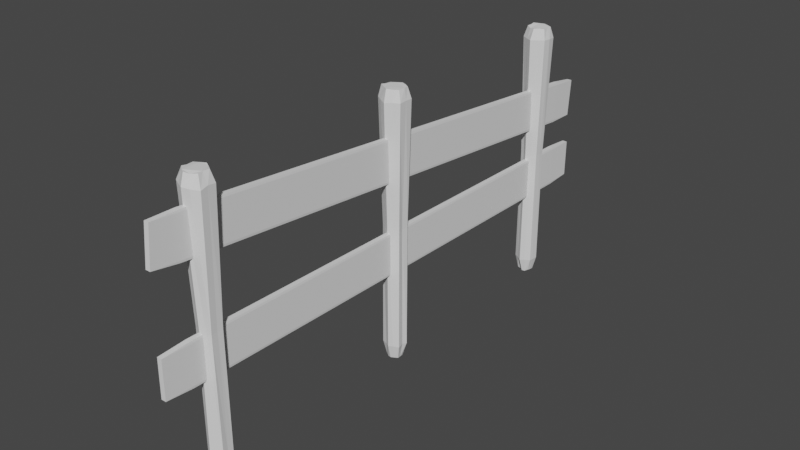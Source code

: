 # Source: Fence.blend  (saved by Blender 3.1.7; exported with 4.5.12 LTS)
import bpy
from mathutils import Matrix  # noqa: F401  (used for matrix-valued properties, if any)

bpy.ops.wm.read_factory_settings(use_empty=True)
scene = bpy.context.scene
scene.name = 'Scene'

# ---- collections
col_collection = bpy.data.collections.new('Collection'); scene.collection.children.link(col_collection)

# ---- world
world_world = bpy.data.worlds.new('World'); scene.world = world_world
world_world.use_nodes = True; world_world.node_tree.nodes.clear()
_N = world_world.node_tree.nodes; _L = world_world.node_tree.links
n0 = _N.new('ShaderNodeOutputWorld'); n0.name = 'World Output'; n0.location = (300, 300)
n1 = _N.new('ShaderNodeBackground'); n1.name = 'Background'; n1.location = (10, 300)
n1.inputs[0].default_value = (0.05088, 0.05088, 0.05088, 1.0)
_L.new(n1.outputs[0], n0.inputs[0])
n0.is_active_output = True
world_world.color = (0.05088, 0.05088, 0.05088)
world_world.use_sun_shadow = False
world_world.sun_shadow_jitter_overblur = 0.0

# ---- meshes
me_cylinder = bpy.data.meshes.new('Cylinder')
me_cylinder.from_pydata([(-0.02614, 1.003, -11.23), (-0.02582, 1.309, 11.16), (0.9025, 0.4571, -11.18), (1.159, 0.6452, 11.16), (0.8666, -0.5371, -11.18), (1.169, -0.7085, 11.14), (-0.001079, -0.9409, -11.18), (0.03085, -1.314, 11.09), (-0.9233, -0.5073, -11.19), (-1.131, -0.6466, 11.19), (-0.8421, 0.5138, -11.18), (-1.123, 0.752, 11.16), (0.4473, 0.7408, -11.19), (0.5363, 0.9478, 11.16), (-0.0003722, 1.004, -0.003554), (0.8776, 0.5429, -0.003249), (0.7792, 0.01802, -11.12), (1.164, -0.02097, 11.19), (0.8703, -0.5022, -0.002361), (0.4214, -0.7806, -11.14), (0.5779, -1.003, 11.15), (0.04207, -1.015, -0.04306), (-0.3887, -0.7027, -11.18), (-0.5802, -0.9951, 11.15), (-0.867, -0.4967, -0.0004148), (-0.8936, 0.05041, -11.11), (-1.226, -0.05543, 11.14), (-0.8617, 0.4603, 0.04107), (-0.4238, 0.7972, -11.11), (-0.573, 1.015, 11.17), (-0.4685, 0.782, -0.01372), (-0.8901, -0.05875, 0.05858), (-0.4344, -0.7472, 0.03947), (0.4625, -0.7296, 0.03209), (0.788, -0.0347, -0.01401), (0.4215, 0.7524, -0.03782), (0.4223, 0.7615, 12.15), (-0.00292, 0.9719, 12.12), (0.9299, 0.07445, 12.13), (0.8743, 0.5047, 12.14), (0.5345, -0.7719, 12.13), (0.8712, -0.5121, 12.13), (-0.3748, -0.781, 12.15), (-0.0245, -0.9861, 12.16), (-0.8782, -0.09605, 12.14), (-0.9143, -0.5057, 12.22), (-0.447, 0.7898, 12.09), (-0.9067, 0.5647, 12.07), (0.2865, 0.404, -12.42), (0.5428, 0.3043, -12.48), (0.5532, 0.018, -12.49), (0.5899, -0.3139, -12.46), (0.3459, -0.5023, -12.44), (0.01831, -0.6433, -12.46), (-0.2671, -0.5818, -12.47), (-0.5967, -0.3762, -12.44), (-0.5501, 0.02281, -12.49), (-0.567, 0.2389, -12.48), (-0.3211, 0.4578, -12.46), (-0.0005839, 0.6462, -12.47)], [], [(35, 13, 3, 15), (34, 17, 5, 18), (33, 20, 7, 21), (32, 23, 9, 24), (5, 17, 38, 41), (31, 26, 11, 27), (30, 29, 1, 14), (28, 0, 59, 58), (28, 30, 14, 0), (10, 27, 30, 28), (27, 11, 29, 30), (25, 31, 27, 10), (8, 24, 31, 25), (24, 9, 26, 31), (22, 32, 24, 8), (6, 21, 32, 22), (21, 7, 23, 32), (19, 33, 21, 6), (4, 18, 33, 19), (18, 5, 20, 33), (16, 34, 18, 4), (2, 15, 34, 16), (15, 3, 17, 34), (12, 35, 15, 2), (0, 14, 35, 12), (14, 1, 13, 35), (39, 36, 37, 46, 47, 44, 45, 42, 43, 40, 41, 38), (29, 11, 47, 46), (26, 9, 45, 44), (23, 7, 43, 42), (1, 29, 46, 37), (13, 1, 37, 36), (20, 5, 41, 40), (11, 26, 44, 47), (17, 3, 39, 38), (9, 23, 42, 45), (3, 13, 36, 39), (7, 20, 40, 43), (59, 48, 49, 50, 51, 52, 53, 54, 55, 56, 57, 58), (25, 10, 57, 56), (22, 8, 55, 54), (10, 28, 58, 57), (12, 2, 49, 48), (19, 6, 53, 52), (8, 25, 56, 55), (16, 4, 51, 50), (6, 22, 54, 53), (0, 12, 48, 59), (4, 19, 52, 51), (2, 16, 50, 49)])
_uv = me_cylinder.uv_layers.new(name='UVMap')
_uv.uv.foreach_set('vector', [0.9167, 0.75, 0.9167, 1.0, 0.8333, 1.0, 0.8333, 0.75, 0.75, 0.75, 0.75, 1.0, 0.6667, 1.0, 0.6667, 0.75, 0.5833, 0.75, 0.5833, 1.0, 0.5, 1.0, 0.5, 0.75, 0.4167, 0.75, 0.4167, 1.0, 0.3333, 1.0, 0.3333, 0.75, 0.6667, 1.0, 0.75, 1.0, 0.75, 1.0, 0.6667, 1.0, 0.25, 0.75, 0.25, 1.0, 0.1667, 1.0, 0.1667, 0.75, 0.08333, 0.75, 0.08333, 1.0, -8.941e-08, 1.0, -8.941e-08, 0.75, 0.08333, 0.5, -8.941e-08, 0.5, -8.941e-08, 0.5, 0.08333, 0.5, 0.08333, 0.5, 0.08333, 0.75, -8.941e-08, 0.75, -8.941e-08, 0.5, 0.1667, 0.5, 0.1667, 0.75, 0.08333, 0.75, 0.08333, 0.5, 0.1667, 0.75, 0.1667, 1.0, 0.08333, 1.0, 0.08333, 0.75, 0.25, 0.5, 0.25, 0.75, 0.1667, 0.75, 0.1667, 0.5, 0.3333, 0.5, 0.3333, 0.75, 0.25, 0.75, 0.25, 0.5, 0.3333, 0.75, 0.3333, 1.0, 0.25, 1.0, 0.25, 0.75, 0.4167, 0.5, 0.4167, 0.75, 0.3333, 0.75, 0.3333, 0.5, 0.5, 0.5, 0.5, 0.75, 0.4167, 0.75, 0.4167, 0.5, 0.5, 0.75, 0.5, 1.0, 0.4167, 1.0, 0.4167, 0.75, 0.5833, 0.5, 0.5833, 0.75, 0.5, 0.75, 0.5, 0.5, 0.6667, 0.5, 0.6667, 0.75, 0.5833, 0.75, 0.5833, 0.5, 0.6667, 0.75, 0.6667, 1.0, 0.5833, 1.0, 0.5833, 0.75, 0.75, 0.5, 0.75, 0.75, 0.6667, 0.75, 0.6667, 0.5, 0.8333, 0.5, 0.8333, 0.75, 0.75, 0.75, 0.75, 0.5, 0.8333, 0.75, 0.8333, 1.0, 0.75, 1.0, 0.75, 0.75, 0.9167, 0.5, 0.9167, 0.75, 0.8333, 0.75, 0.8333, 0.5, 1.0, 0.5, 1.0, 0.75, 0.9167, 0.75, 0.9167, 0.5, 1.0, 0.75, 1.0, 1.0, 0.9167, 1.0, 0.9167, 0.75, 0.4578, 0.37, 0.3539, 0.43, 0.25, 0.49, 0.1461, 0.43, 0.04215, 0.37, 0.04215, 0.25, 0.04215, 0.13, 0.1461, 0.07, 0.25, 0.01, 0.3539, 0.07, 0.4578, 0.13, 0.4578, 0.25, 0.08333, 1.0, 0.1667, 1.0, 0.1667, 1.0, 0.08333, 1.0, 0.25, 1.0, 0.3333, 1.0, 0.3333, 1.0, 0.25, 1.0, 0.4167, 1.0, 0.5, 1.0, 0.5, 1.0, 0.4167, 1.0, -8.941e-08, 1.0, 0.08333, 1.0, 0.08333, 1.0, -8.941e-08, 1.0, 0.9167, 1.0, 1.0, 1.0, 1.0, 1.0, 0.9167, 1.0, 0.5833, 1.0, 0.6667, 1.0, 0.6667, 1.0, 0.5833, 1.0, 0.1667, 1.0, 0.25, 1.0, 0.25, 1.0, 0.1667, 1.0, 0.75, 1.0, 0.8333, 1.0, 0.8333, 1.0, 0.75, 1.0, 0.3333, 1.0, 0.4167, 1.0, 0.4167, 1.0, 0.3333, 1.0, 0.8333, 1.0, 0.9167, 1.0, 0.9167, 1.0, 0.8333, 1.0, 0.5, 1.0, 0.5833, 1.0, 0.5833, 1.0, 0.5, 1.0, 0.75, 0.49, 0.8539, 0.43, 0.9578, 0.37, 0.9578, 0.25, 0.9578, 0.13, 0.8539, 0.07, 0.75, 0.01, 0.6461, 0.07, 0.5422, 0.13, 0.5422, 0.25, 0.5422, 0.37, 0.6461, 0.43, 0.25, 0.5, 0.1667, 0.5, 0.1667, 0.5, 0.25, 0.5, 0.4167, 0.5, 0.3333, 0.5, 0.3333, 0.5, 0.4167, 0.5, 0.1667, 0.5, 0.08333, 0.5, 0.08333, 0.5, 0.1667, 0.5, 0.9167, 0.5, 0.8333, 0.5, 0.8333, 0.5, 0.9167, 0.5, 0.5833, 0.5, 0.5, 0.5, 0.5, 0.5, 0.5833, 0.5, 0.3333, 0.5, 0.25, 0.5, 0.25, 0.5, 0.3333, 0.5, 0.75, 0.5, 0.6667, 0.5, 0.6667, 0.5, 0.75, 0.5, 0.5, 0.5, 0.4167, 0.5, 0.4167, 0.5, 0.5, 0.5, 1.0, 0.5, 0.9167, 0.5, 0.9167, 0.5, 1.0, 0.5, 0.6667, 0.5, 0.5833, 0.5, 0.5833, 0.5, 0.6667, 0.5, 0.8333, 0.5, 0.75, 0.5, 0.75, 0.5, 0.8333, 0.5])
me_cylinder.use_remesh_fix_poles = True
me_cylinder.use_remesh_preserve_attributes = False
me_cylinder.update()
me_cylinder_001 = bpy.data.meshes.new('Cylinder.001')
me_cylinder_001.from_pydata([(0.01217, 1.008, -11.15), (0.01918, 1.245, 11.17), (0.9129, 0.4524, -11.18), (1.106, 0.7234, 11.15), (0.8154, -0.4604, -11.19), (1.101, -0.6903, 11.21), (-0.03797, -0.9892, -11.22), (-0.008467, -1.322, 11.16), (-0.8508, -0.5166, -11.11), (-1.152, -0.65, 11.15), (-0.8435, 0.4112, -11.17), (-1.144, 0.662, 11.15), (0.4316, 0.7512, -11.16), (0.5865, 0.986, 11.16), (-0.01477, 1.035, -0.02033), (0.8723, 0.4527, -0.06047), (0.8703, -0.05813, -11.2), (1.187, -0.01675, 11.17), (0.8232, -0.4818, 0.01883), (0.3926, -0.7945, -11.15), (0.6043, -0.9626, 11.17), (-0.06378, -0.9778, -0.06833), (-0.4417, -0.7393, -11.13), (-0.5524, -1.003, 11.13), (-0.8012, -0.5726, 0.01496), (-0.871, -0.007009, -11.15), (-1.148, -0.0005571, 11.16), (-0.9221, 0.4731, 0.04794), (-0.4424, 0.7449, -11.13), (-0.538, 0.9772, 11.15), (-0.4334, 0.7476, 0.001543), (-0.9027, -0.04553, -0.00876), (-0.3973, -0.7376, -0.06437), (0.4842, -0.7012, 0.03152), (0.86, -0.01474, -0.02582), (0.4441, 0.7805, 0.01675), (0.4429, 0.7475, 12.13), (-0.0505, 1.001, 12.12), (0.8701, -0.03522, 12.11), (0.8745, 0.505, 12.14), (0.4929, -0.6999, 12.19), (0.8754, -0.5062, 12.14), (-0.4066, -0.7956, 12.07), (0.06318, -0.9643, 12.15), (-0.8142, -0.03919, 12.18), (-0.8428, -0.5127, 12.18), (-0.4865, 0.7854, 12.14), (-0.9108, 0.4832, 12.19), (0.2802, 0.4852, -12.44), (0.6226, 0.3173, -12.44), (0.5936, -0.05118, -12.44), (0.5478, -0.3026, -12.4), (0.3179, -0.5286, -12.52), (0.05909, -0.6527, -12.47), (-0.2779, -0.3976, -12.47), (-0.5644, -0.384, -12.41), (-0.5564, -0.0129, -12.47), (-0.6055, 0.3398, -12.46), (-0.2826, 0.4858, -12.47), (-0.01501, 0.6163, -12.51)], [], [(35, 13, 3, 15), (34, 17, 5, 18), (33, 20, 7, 21), (32, 23, 9, 24), (5, 17, 38, 41), (31, 26, 11, 27), (30, 29, 1, 14), (28, 0, 59, 58), (28, 30, 14, 0), (10, 27, 30, 28), (27, 11, 29, 30), (25, 31, 27, 10), (8, 24, 31, 25), (24, 9, 26, 31), (22, 32, 24, 8), (6, 21, 32, 22), (21, 7, 23, 32), (19, 33, 21, 6), (4, 18, 33, 19), (18, 5, 20, 33), (16, 34, 18, 4), (2, 15, 34, 16), (15, 3, 17, 34), (12, 35, 15, 2), (0, 14, 35, 12), (14, 1, 13, 35), (39, 36, 37, 46, 47, 44, 45, 42, 43, 40, 41, 38), (29, 11, 47, 46), (26, 9, 45, 44), (23, 7, 43, 42), (1, 29, 46, 37), (13, 1, 37, 36), (20, 5, 41, 40), (11, 26, 44, 47), (17, 3, 39, 38), (9, 23, 42, 45), (3, 13, 36, 39), (7, 20, 40, 43), (59, 48, 49, 50, 51, 52, 53, 54, 55, 56, 57, 58), (25, 10, 57, 56), (22, 8, 55, 54), (10, 28, 58, 57), (12, 2, 49, 48), (19, 6, 53, 52), (8, 25, 56, 55), (16, 4, 51, 50), (6, 22, 54, 53), (0, 12, 48, 59), (4, 19, 52, 51), (2, 16, 50, 49)])
_uv = me_cylinder_001.uv_layers.new(name='UVMap')
_uv.uv.foreach_set('vector', [0.9167, 0.75, 0.9167, 1.0, 0.8333, 1.0, 0.8333, 0.75, 0.75, 0.75, 0.75, 1.0, 0.6667, 1.0, 0.6667, 0.75, 0.5833, 0.75, 0.5833, 1.0, 0.5, 1.0, 0.5, 0.75, 0.4167, 0.75, 0.4167, 1.0, 0.3333, 1.0, 0.3333, 0.75, 0.6667, 1.0, 0.75, 1.0, 0.75, 1.0, 0.6667, 1.0, 0.25, 0.75, 0.25, 1.0, 0.1667, 1.0, 0.1667, 0.75, 0.08333, 0.75, 0.08333, 1.0, -8.941e-08, 1.0, -8.941e-08, 0.75, 0.08333, 0.5, -8.941e-08, 0.5, -8.941e-08, 0.5, 0.08333, 0.5, 0.08333, 0.5, 0.08333, 0.75, -8.941e-08, 0.75, -8.941e-08, 0.5, 0.1667, 0.5, 0.1667, 0.75, 0.08333, 0.75, 0.08333, 0.5, 0.1667, 0.75, 0.1667, 1.0, 0.08333, 1.0, 0.08333, 0.75, 0.25, 0.5, 0.25, 0.75, 0.1667, 0.75, 0.1667, 0.5, 0.3333, 0.5, 0.3333, 0.75, 0.25, 0.75, 0.25, 0.5, 0.3333, 0.75, 0.3333, 1.0, 0.25, 1.0, 0.25, 0.75, 0.4167, 0.5, 0.4167, 0.75, 0.3333, 0.75, 0.3333, 0.5, 0.5, 0.5, 0.5, 0.75, 0.4167, 0.75, 0.4167, 0.5, 0.5, 0.75, 0.5, 1.0, 0.4167, 1.0, 0.4167, 0.75, 0.5833, 0.5, 0.5833, 0.75, 0.5, 0.75, 0.5, 0.5, 0.6667, 0.5, 0.6667, 0.75, 0.5833, 0.75, 0.5833, 0.5, 0.6667, 0.75, 0.6667, 1.0, 0.5833, 1.0, 0.5833, 0.75, 0.75, 0.5, 0.75, 0.75, 0.6667, 0.75, 0.6667, 0.5, 0.8333, 0.5, 0.8333, 0.75, 0.75, 0.75, 0.75, 0.5, 0.8333, 0.75, 0.8333, 1.0, 0.75, 1.0, 0.75, 0.75, 0.9167, 0.5, 0.9167, 0.75, 0.8333, 0.75, 0.8333, 0.5, 1.0, 0.5, 1.0, 0.75, 0.9167, 0.75, 0.9167, 0.5, 1.0, 0.75, 1.0, 1.0, 0.9167, 1.0, 0.9167, 0.75, 0.4578, 0.37, 0.3539, 0.43, 0.25, 0.49, 0.1461, 0.43, 0.04215, 0.37, 0.04215, 0.25, 0.04215, 0.13, 0.1461, 0.07, 0.25, 0.01, 0.3539, 0.07, 0.4578, 0.13, 0.4578, 0.25, 0.08333, 1.0, 0.1667, 1.0, 0.1667, 1.0, 0.08333, 1.0, 0.25, 1.0, 0.3333, 1.0, 0.3333, 1.0, 0.25, 1.0, 0.4167, 1.0, 0.5, 1.0, 0.5, 1.0, 0.4167, 1.0, -8.941e-08, 1.0, 0.08333, 1.0, 0.08333, 1.0, -8.941e-08, 1.0, 0.9167, 1.0, 1.0, 1.0, 1.0, 1.0, 0.9167, 1.0, 0.5833, 1.0, 0.6667, 1.0, 0.6667, 1.0, 0.5833, 1.0, 0.1667, 1.0, 0.25, 1.0, 0.25, 1.0, 0.1667, 1.0, 0.75, 1.0, 0.8333, 1.0, 0.8333, 1.0, 0.75, 1.0, 0.3333, 1.0, 0.4167, 1.0, 0.4167, 1.0, 0.3333, 1.0, 0.8333, 1.0, 0.9167, 1.0, 0.9167, 1.0, 0.8333, 1.0, 0.5, 1.0, 0.5833, 1.0, 0.5833, 1.0, 0.5, 1.0, 0.75, 0.49, 0.8539, 0.43, 0.9578, 0.37, 0.9578, 0.25, 0.9578, 0.13, 0.8539, 0.07, 0.75, 0.01, 0.6461, 0.07, 0.5422, 0.13, 0.5422, 0.25, 0.5422, 0.37, 0.6461, 0.43, 0.25, 0.5, 0.1667, 0.5, 0.1667, 0.5, 0.25, 0.5, 0.4167, 0.5, 0.3333, 0.5, 0.3333, 0.5, 0.4167, 0.5, 0.1667, 0.5, 0.08333, 0.5, 0.08333, 0.5, 0.1667, 0.5, 0.9167, 0.5, 0.8333, 0.5, 0.8333, 0.5, 0.9167, 0.5, 0.5833, 0.5, 0.5, 0.5, 0.5, 0.5, 0.5833, 0.5, 0.3333, 0.5, 0.25, 0.5, 0.25, 0.5, 0.3333, 0.5, 0.75, 0.5, 0.6667, 0.5, 0.6667, 0.5, 0.75, 0.5, 0.5, 0.5, 0.4167, 0.5, 0.4167, 0.5, 0.5, 0.5, 1.0, 0.5, 0.9167, 0.5, 0.9167, 0.5, 1.0, 0.5, 0.6667, 0.5, 0.5833, 0.5, 0.5833, 0.5, 0.6667, 0.5, 0.8333, 0.5, 0.75, 0.5, 0.75, 0.5, 0.8333, 0.5])
me_cylinder_001.use_remesh_fix_poles = True
me_cylinder_001.use_remesh_preserve_attributes = False
me_cylinder_001.update()
me_cylinder_002 = bpy.data.meshes.new('Cylinder.002')
me_cylinder_002.from_pydata([(0.07728, 0.9571, -11.14), (0.0002589, 1.328, 11.16), (0.7972, 0.5247, -11.15), (1.158, 0.6693, 11.16), (0.8705, -0.4898, -11.18), (1.19, -0.6653, 11.07), (-0.01345, -1.018, -11.17), (-0.02484, -1.277, 11.21), (-0.861, -0.5073, -11.17), (-1.179, -0.6988, 11.22), (-0.8175, 0.5414, -11.12), (-1.186, 0.6055, 11.17), (0.3675, 0.7439, -11.22), (0.5674, 1.008, 11.16), (-0.04322, 1.05, 0.05717), (0.8548, 0.4778, 0.005052), (0.7956, 0.03723, -11.14), (1.166, -0.0367, 11.23), (0.8519, -0.5877, -0.03033), (0.444, -0.7383, -11.15), (0.623, -1.084, 11.15), (0.05085, -0.9786, -0.05651), (-0.4285, -0.7722, -11.19), (-0.5897, -0.9838, 11.14), (-0.935, -0.4645, -0.05231), (-0.8959, -0.0001072, -11.19), (-1.138, -0.01522, 11.14), (-0.9182, 0.5202, -0.007815), (-0.4607, 0.8205, -11.21), (-0.6041, 1.012, 11.19), (-0.4372, 0.7519, 0.004462), (-0.8476, -0.008453, -0.01306), (-0.4247, -0.7023, -0.07184), (0.4801, -0.7111, -0.009214), (0.8252, -0.02726, -0.01262), (0.4326, 0.7506, 0.0002032), (0.4515, 0.7545, 12.13), (-0.003755, 0.9978, 12.15), (0.8368, -0.07818, 12.17), (0.9081, 0.449, 12.17), (0.4178, -0.7641, 12.08), (0.8734, -0.5028, 12.14), (-0.3986, -0.7811, 12.19), (-0.02875, -0.99, 12.18), (-0.7963, -0.02595, 12.14), (-0.8482, -0.4255, 12.19), (-0.4172, 0.7398, 12.16), (-0.892, 0.5805, 12.11), (0.236, 0.4917, -12.53), (0.6173, 0.376, -12.43), (0.5442, -0.0006391, -12.46), (0.5286, -0.2856, -12.53), (0.2626, -0.4426, -12.51), (0.08993, -0.6843, -12.45), (-0.2867, -0.578, -12.48), (-0.5875, -0.3117, -12.44), (-0.5609, 0.005647, -12.46), (-0.5312, 0.3004, -12.51), (-0.2914, 0.4539, -12.47), (-0.04084, 0.616, -12.5)], [], [(35, 13, 3, 15), (34, 17, 5, 18), (33, 20, 7, 21), (32, 23, 9, 24), (5, 17, 38, 41), (31, 26, 11, 27), (30, 29, 1, 14), (28, 0, 59, 58), (28, 30, 14, 0), (10, 27, 30, 28), (27, 11, 29, 30), (25, 31, 27, 10), (8, 24, 31, 25), (24, 9, 26, 31), (22, 32, 24, 8), (6, 21, 32, 22), (21, 7, 23, 32), (19, 33, 21, 6), (4, 18, 33, 19), (18, 5, 20, 33), (16, 34, 18, 4), (2, 15, 34, 16), (15, 3, 17, 34), (12, 35, 15, 2), (0, 14, 35, 12), (14, 1, 13, 35), (39, 36, 37, 46, 47, 44, 45, 42, 43, 40, 41, 38), (29, 11, 47, 46), (26, 9, 45, 44), (23, 7, 43, 42), (1, 29, 46, 37), (13, 1, 37, 36), (20, 5, 41, 40), (11, 26, 44, 47), (17, 3, 39, 38), (9, 23, 42, 45), (3, 13, 36, 39), (7, 20, 40, 43), (59, 48, 49, 50, 51, 52, 53, 54, 55, 56, 57, 58), (25, 10, 57, 56), (22, 8, 55, 54), (10, 28, 58, 57), (12, 2, 49, 48), (19, 6, 53, 52), (8, 25, 56, 55), (16, 4, 51, 50), (6, 22, 54, 53), (0, 12, 48, 59), (4, 19, 52, 51), (2, 16, 50, 49)])
_uv = me_cylinder_002.uv_layers.new(name='UVMap')
_uv.uv.foreach_set('vector', [0.9167, 0.75, 0.9167, 1.0, 0.8333, 1.0, 0.8333, 0.75, 0.75, 0.75, 0.75, 1.0, 0.6667, 1.0, 0.6667, 0.75, 0.5833, 0.75, 0.5833, 1.0, 0.5, 1.0, 0.5, 0.75, 0.4167, 0.75, 0.4167, 1.0, 0.3333, 1.0, 0.3333, 0.75, 0.6667, 1.0, 0.75, 1.0, 0.75, 1.0, 0.6667, 1.0, 0.25, 0.75, 0.25, 1.0, 0.1667, 1.0, 0.1667, 0.75, 0.08333, 0.75, 0.08333, 1.0, -8.941e-08, 1.0, -8.941e-08, 0.75, 0.08333, 0.5, -8.941e-08, 0.5, -8.941e-08, 0.5, 0.08333, 0.5, 0.08333, 0.5, 0.08333, 0.75, -8.941e-08, 0.75, -8.941e-08, 0.5, 0.1667, 0.5, 0.1667, 0.75, 0.08333, 0.75, 0.08333, 0.5, 0.1667, 0.75, 0.1667, 1.0, 0.08333, 1.0, 0.08333, 0.75, 0.25, 0.5, 0.25, 0.75, 0.1667, 0.75, 0.1667, 0.5, 0.3333, 0.5, 0.3333, 0.75, 0.25, 0.75, 0.25, 0.5, 0.3333, 0.75, 0.3333, 1.0, 0.25, 1.0, 0.25, 0.75, 0.4167, 0.5, 0.4167, 0.75, 0.3333, 0.75, 0.3333, 0.5, 0.5, 0.5, 0.5, 0.75, 0.4167, 0.75, 0.4167, 0.5, 0.5, 0.75, 0.5, 1.0, 0.4167, 1.0, 0.4167, 0.75, 0.5833, 0.5, 0.5833, 0.75, 0.5, 0.75, 0.5, 0.5, 0.6667, 0.5, 0.6667, 0.75, 0.5833, 0.75, 0.5833, 0.5, 0.6667, 0.75, 0.6667, 1.0, 0.5833, 1.0, 0.5833, 0.75, 0.75, 0.5, 0.75, 0.75, 0.6667, 0.75, 0.6667, 0.5, 0.8333, 0.5, 0.8333, 0.75, 0.75, 0.75, 0.75, 0.5, 0.8333, 0.75, 0.8333, 1.0, 0.75, 1.0, 0.75, 0.75, 0.9167, 0.5, 0.9167, 0.75, 0.8333, 0.75, 0.8333, 0.5, 1.0, 0.5, 1.0, 0.75, 0.9167, 0.75, 0.9167, 0.5, 1.0, 0.75, 1.0, 1.0, 0.9167, 1.0, 0.9167, 0.75, 0.4578, 0.37, 0.3539, 0.43, 0.25, 0.49, 0.1461, 0.43, 0.04215, 0.37, 0.04215, 0.25, 0.04215, 0.13, 0.1461, 0.07, 0.25, 0.01, 0.3539, 0.07, 0.4578, 0.13, 0.4578, 0.25, 0.08333, 1.0, 0.1667, 1.0, 0.1667, 1.0, 0.08333, 1.0, 0.25, 1.0, 0.3333, 1.0, 0.3333, 1.0, 0.25, 1.0, 0.4167, 1.0, 0.5, 1.0, 0.5, 1.0, 0.4167, 1.0, -8.941e-08, 1.0, 0.08333, 1.0, 0.08333, 1.0, -8.941e-08, 1.0, 0.9167, 1.0, 1.0, 1.0, 1.0, 1.0, 0.9167, 1.0, 0.5833, 1.0, 0.6667, 1.0, 0.6667, 1.0, 0.5833, 1.0, 0.1667, 1.0, 0.25, 1.0, 0.25, 1.0, 0.1667, 1.0, 0.75, 1.0, 0.8333, 1.0, 0.8333, 1.0, 0.75, 1.0, 0.3333, 1.0, 0.4167, 1.0, 0.4167, 1.0, 0.3333, 1.0, 0.8333, 1.0, 0.9167, 1.0, 0.9167, 1.0, 0.8333, 1.0, 0.5, 1.0, 0.5833, 1.0, 0.5833, 1.0, 0.5, 1.0, 0.75, 0.49, 0.8539, 0.43, 0.9578, 0.37, 0.9578, 0.25, 0.9578, 0.13, 0.8539, 0.07, 0.75, 0.01, 0.6461, 0.07, 0.5422, 0.13, 0.5422, 0.25, 0.5422, 0.37, 0.6461, 0.43, 0.25, 0.5, 0.1667, 0.5, 0.1667, 0.5, 0.25, 0.5, 0.4167, 0.5, 0.3333, 0.5, 0.3333, 0.5, 0.4167, 0.5, 0.1667, 0.5, 0.08333, 0.5, 0.08333, 0.5, 0.1667, 0.5, 0.9167, 0.5, 0.8333, 0.5, 0.8333, 0.5, 0.9167, 0.5, 0.5833, 0.5, 0.5, 0.5, 0.5, 0.5, 0.5833, 0.5, 0.3333, 0.5, 0.25, 0.5, 0.25, 0.5, 0.3333, 0.5, 0.75, 0.5, 0.6667, 0.5, 0.6667, 0.5, 0.75, 0.5, 0.5, 0.5, 0.4167, 0.5, 0.4167, 0.5, 0.5, 0.5, 1.0, 0.5, 0.9167, 0.5, 0.9167, 0.5, 1.0, 0.5, 0.6667, 0.5, 0.5833, 0.5, 0.5833, 0.5, 0.6667, 0.5, 0.8333, 0.5, 0.75, 0.5, 0.75, 0.5, 0.8333, 0.5])
me_cylinder_002.use_remesh_fix_poles = True
me_cylinder_002.use_remesh_preserve_attributes = False
me_cylinder_002.update()
me_cube_001 = bpy.data.meshes.new('Cube.001')
me_cube_001.from_pydata([(-1.0, -1.0, -1.0), (-1.0, -1.0, 1.0), (-1.0, 1.0, -1.0), (-1.0, 1.0, 1.0), (1.0, -1.0, -1.0), (1.0, -1.0, 1.0), (1.0, 1.0, -1.0), (1.0, 1.0, 1.0)], [], [(0, 1, 3, 2), (2, 3, 7, 6), (6, 7, 5, 4), (4, 5, 1, 0), (2, 6, 4, 0), (7, 3, 1, 5)])
_uv = me_cube_001.uv_layers.new(name='UVMap')
_uv.uv.foreach_set('vector', [0.375, 0.0, 0.625, 0.0, 0.625, 0.25, 0.375, 0.25, 0.375, 0.25, 0.625, 0.25, 0.625, 0.5, 0.375, 0.5, 0.375, 0.5, 0.625, 0.5, 0.625, 0.75, 0.375, 0.75, 0.375, 0.75, 0.625, 0.75, 0.625, 1.0, 0.375, 1.0, 0.125, 0.5, 0.375, 0.5, 0.375, 0.75, 0.125, 0.75, 0.625, 0.5, 0.875, 0.5, 0.875, 0.75, 0.625, 0.75])
me_cube_001.use_remesh_fix_poles = True
me_cube_001.use_remesh_preserve_attributes = False
me_cube_001.update()
me_cube_002 = bpy.data.meshes.new('Cube.002')
me_cube_002.from_pydata([(-1.0, -1.0, -1.0), (-1.0, -1.0, 1.0), (-1.0, 1.0, -1.0), (-1.0, 1.0, 1.0), (1.0, -1.0, -1.0), (1.0, -1.0, 1.0), (1.0, 1.0, -1.0), (1.0, 1.0, 1.0)], [], [(0, 1, 3, 2), (2, 3, 7, 6), (6, 7, 5, 4), (4, 5, 1, 0), (2, 6, 4, 0), (7, 3, 1, 5)])
_uv = me_cube_002.uv_layers.new(name='UVMap')
_uv.uv.foreach_set('vector', [0.375, 0.0, 0.625, 0.0, 0.625, 0.25, 0.375, 0.25, 0.375, 0.25, 0.625, 0.25, 0.625, 0.5, 0.375, 0.5, 0.375, 0.5, 0.625, 0.5, 0.625, 0.75, 0.375, 0.75, 0.375, 0.75, 0.625, 0.75, 0.625, 1.0, 0.375, 1.0, 0.125, 0.5, 0.375, 0.5, 0.375, 0.75, 0.125, 0.75, 0.625, 0.5, 0.875, 0.5, 0.875, 0.75, 0.625, 0.75])
me_cube_002.use_remesh_fix_poles = True
me_cube_002.use_remesh_preserve_attributes = False
me_cube_002.update()

# ---- objects
ob_cylinder = bpy.data.objects.new('Cylinder', me_cylinder)
ob_cylinder_001 = bpy.data.objects.new('Cylinder.001', me_cylinder_001)
ob_cylinder_002 = bpy.data.objects.new('Cylinder.002', me_cylinder_002)
ob_cube = bpy.data.objects.new('Cube', me_cube_001)
ob_cube_001 = bpy.data.objects.new('Cube.001', me_cube_002)

# ---- transforms, parenting, visibility, modifiers, constraints
ob_cylinder.location = (0.0, 0.0, 0.0)
ob_cylinder.scale = (0.2, 0.2, 0.2)
ob_cylinder_001.location = (0.0, 4.0, 0.0)
ob_cylinder_001.scale = (0.2, 0.2, 0.2)
ob_cylinder_002.location = (0.0, -4.0, 0.0)
ob_cylinder_002.scale = (0.2, 0.2, 0.2)
ob_cube.location = (0.0, 0.1326, 1.199)
ob_cube.rotation_euler = (-0.08727, -0.0, 0.0)
ob_cube.scale = (-0.04992, 5.033, 0.3828)
_m = ob_cube.modifiers.new('Bevel', 'BEVEL')
ob_cube_001.location = (0.0, 0.1326, -0.4527)
ob_cube_001.rotation_euler = (-0.011, -0.0, 0.0)
ob_cube_001.scale = (-0.04992, 5.033, 0.3828)
_m = ob_cube_001.modifiers.new('Bevel', 'BEVEL')

# ---- collection membership
col_collection.objects.link(ob_cylinder)
col_collection.objects.link(ob_cylinder_001)
col_collection.objects.link(ob_cylinder_002)
col_collection.objects.link(ob_cube)
col_collection.objects.link(ob_cube_001)

# ---- scene / render settings (as saved in the file)
scene.frame_start = 1; scene.frame_end = 250; scene.frame_set(1)
scene.render.engine = 'BLENDER_EEVEE_NEXT'
scene.cycles.sampling_pattern = 'TABULATED_SOBOL'
scene.cycles.use_light_tree = False
scene.view_settings.view_transform = 'Filmic'
bpy.context.view_layer.update()

# ---- added for rendering (the .blend has no active camera and no usable light): camera, sun
cam_auto = bpy.data.cameras.new('AutoCamera')
cam_auto.lens = 50.0
cam_auto.sensor_width = 36.0
cam_auto.clip_end = 1000.0
ob_auto_camera = bpy.data.objects.new('AutoCamera', cam_auto)
scene.collection.objects.link(ob_auto_camera)
ob_auto_camera.location = (10.4082, -12.3616, 8.29776)
ob_auto_camera.rotation_euler = (1.09748, -7.21219e-08, 0.694738)
scene.camera = ob_auto_camera
light_auto_sun = bpy.data.lights.new('AutoSun', 'SUN')
light_auto_sun.energy = 3.0
light_auto_sun.angle = 0.0523599
ob_auto_sun = bpy.data.objects.new('AutoSun', light_auto_sun)
scene.collection.objects.link(ob_auto_sun)
ob_auto_sun.rotation_euler = (0.872665, 0.174533, 0.523599)
bpy.context.view_layer.update()
